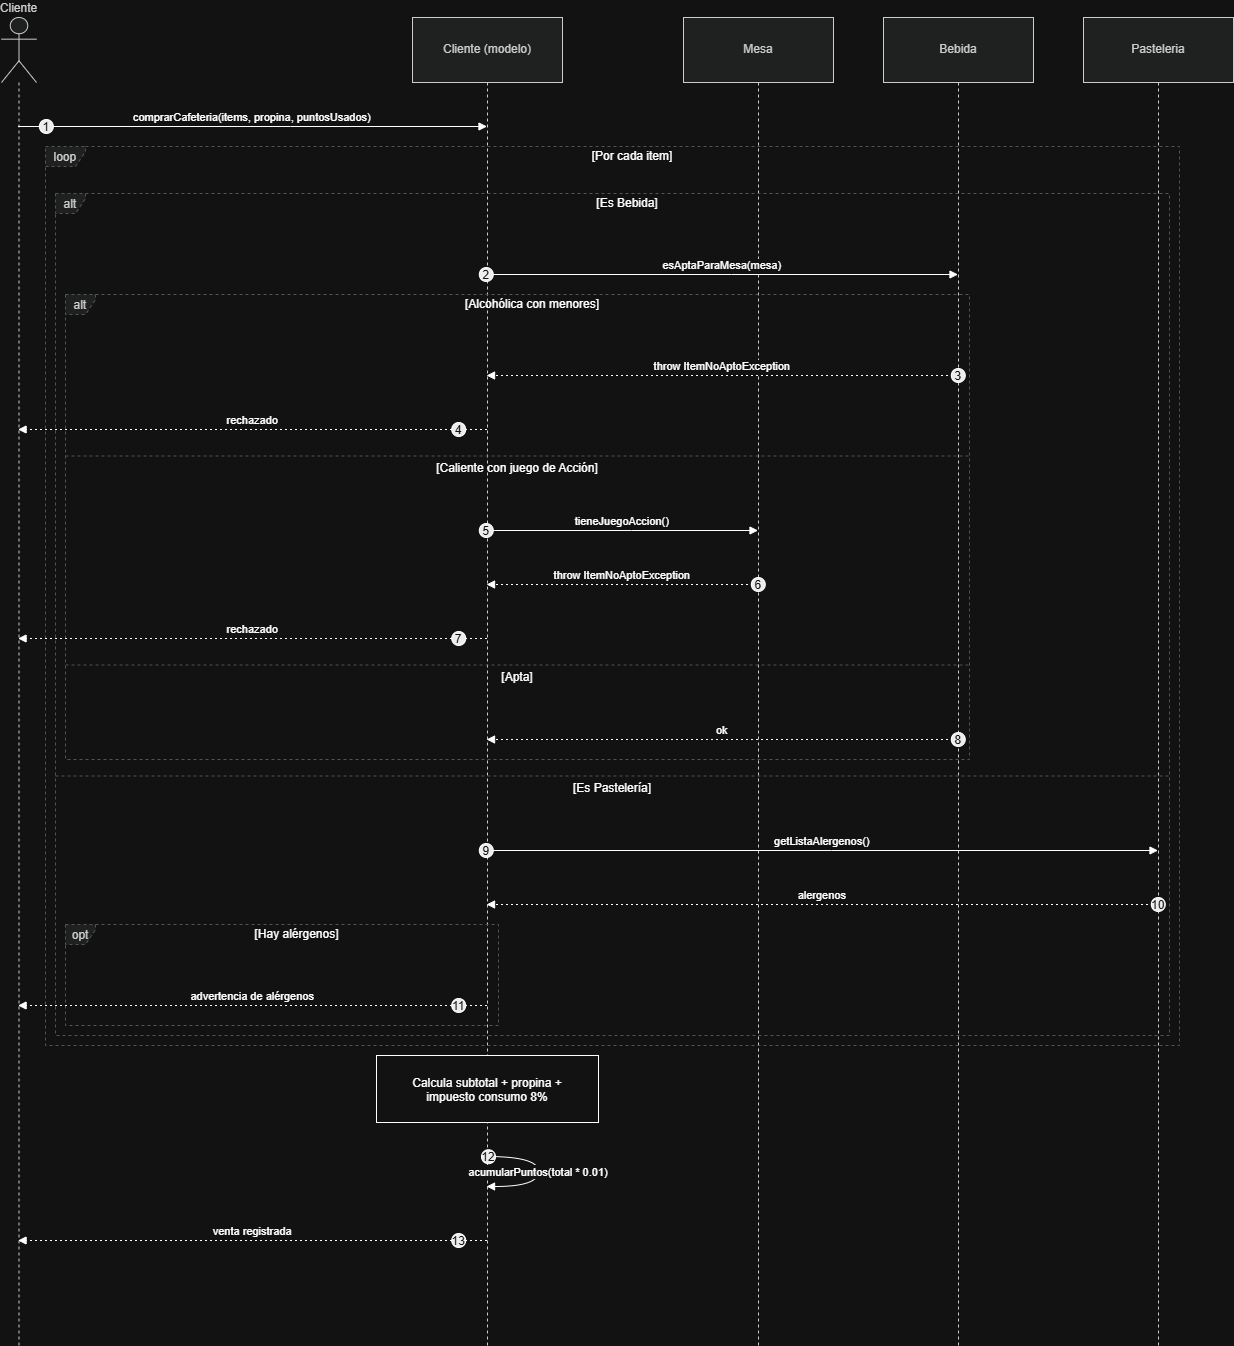

The diagram above was exported from draw.io. Its source (the exported page's mxGraphModel, read from the mxfile embedded in the PNG):
<mxGraphModel dx="1471" dy="803" grid="1" gridSize="10" guides="1" tooltips="1" connect="1" arrows="1" fold="1" page="1" pageScale="1" pageWidth="850" pageHeight="1100" math="0" shadow="0">
  <root>
    <mxCell id="0" />
    <mxCell id="1" parent="0" />
    <mxCell id="rtp3KtnhctQ7jumDLqC0-52" parent="1" style="shape=umlLifeline;perimeter=lifelinePerimeter;whiteSpace=wrap;container=1;dropTarget=0;collapsible=0;recursiveResize=0;outlineConnect=0;portConstraint=eastwest;newEdgeStyle={&quot;edgeStyle&quot;:&quot;elbowEdgeStyle&quot;,&quot;elbow&quot;:&quot;vertical&quot;,&quot;curved&quot;:0,&quot;rounded&quot;:0};participant=umlActor;verticalAlign=bottom;labelPosition=center;verticalLabelPosition=top;align=center;size=65;fillColor=light-dark(#eeeeee,#1f2020);strokeColor=light-dark(#999999,#cccccc);fontColor=light-dark(#333333,#cccccc);" value="Cliente" vertex="1">
      <mxGeometry height="1328" width="35" x="20" y="20" as="geometry" />
    </mxCell>
    <mxCell id="rtp3KtnhctQ7jumDLqC0-53" parent="1" style="shape=umlLifeline;perimeter=lifelinePerimeter;whiteSpace=wrap;container=1;dropTarget=0;collapsible=0;recursiveResize=0;outlineConnect=0;portConstraint=eastwest;newEdgeStyle={&quot;edgeStyle&quot;:&quot;elbowEdgeStyle&quot;,&quot;elbow&quot;:&quot;vertical&quot;,&quot;curved&quot;:0,&quot;rounded&quot;:0};size=65;fillColor=light-dark(#eeeeee,#1f2020);strokeColor=light-dark(#999999,#cccccc);fontColor=light-dark(#333333,#cccccc);" value="Cliente (modelo)" vertex="1">
      <mxGeometry height="1328" width="150" x="431" y="20" as="geometry" />
    </mxCell>
    <mxCell id="rtp3KtnhctQ7jumDLqC0-54" parent="1" style="shape=umlLifeline;perimeter=lifelinePerimeter;whiteSpace=wrap;container=1;dropTarget=0;collapsible=0;recursiveResize=0;outlineConnect=0;portConstraint=eastwest;newEdgeStyle={&quot;edgeStyle&quot;:&quot;elbowEdgeStyle&quot;,&quot;elbow&quot;:&quot;vertical&quot;,&quot;curved&quot;:0,&quot;rounded&quot;:0};size=65;fillColor=light-dark(#eeeeee,#1f2020);strokeColor=light-dark(#999999,#cccccc);fontColor=light-dark(#333333,#cccccc);" value="Mesa" vertex="1">
      <mxGeometry height="1328" width="150" x="702" y="20" as="geometry" />
    </mxCell>
    <mxCell id="rtp3KtnhctQ7jumDLqC0-55" parent="1" style="shape=umlLifeline;perimeter=lifelinePerimeter;whiteSpace=wrap;container=1;dropTarget=0;collapsible=0;recursiveResize=0;outlineConnect=0;portConstraint=eastwest;newEdgeStyle={&quot;edgeStyle&quot;:&quot;elbowEdgeStyle&quot;,&quot;elbow&quot;:&quot;vertical&quot;,&quot;curved&quot;:0,&quot;rounded&quot;:0};size=65;fillColor=light-dark(#eeeeee,#1f2020);strokeColor=light-dark(#999999,#cccccc);fontColor=light-dark(#333333,#cccccc);" value="Bebida" vertex="1">
      <mxGeometry height="1328" width="150" x="902" y="20" as="geometry" />
    </mxCell>
    <mxCell id="rtp3KtnhctQ7jumDLqC0-56" parent="1" style="shape=umlLifeline;perimeter=lifelinePerimeter;whiteSpace=wrap;container=1;dropTarget=0;collapsible=0;recursiveResize=0;outlineConnect=0;portConstraint=eastwest;newEdgeStyle={&quot;edgeStyle&quot;:&quot;elbowEdgeStyle&quot;,&quot;elbow&quot;:&quot;vertical&quot;,&quot;curved&quot;:0,&quot;rounded&quot;:0};size=65;fillColor=light-dark(#eeeeee,#1f2020);strokeColor=light-dark(#999999,#cccccc);fontColor=light-dark(#333333,#cccccc);" value="Pasteleria" vertex="1">
      <mxGeometry height="1328" width="150" x="1102" y="20" as="geometry" />
    </mxCell>
    <mxCell id="rtp3KtnhctQ7jumDLqC0-57" parent="1" style="shape=umlFrame;dashed=1;pointerEvents=0;dropTarget=0;strokeColor=#B3B3B3;height=20;width=30;fillColor=light-dark(#eeeeee,#1f2020);fontColor=light-dark(#333333,#cccccc);" value="alt" vertex="1">
      <mxGeometry height="465" width="904" x="84" y="297" as="geometry" />
    </mxCell>
    <mxCell id="rtp3KtnhctQ7jumDLqC0-58" parent="rtp3KtnhctQ7jumDLqC0-57" style="text;strokeColor=none;fillColor=none;align=center;verticalAlign=middle;whiteSpace=wrap;" value="[Alcohólica con menores]" vertex="1">
      <mxGeometry height="20" width="874" x="30" as="geometry" />
    </mxCell>
    <mxCell id="rtp3KtnhctQ7jumDLqC0-59" parent="rtp3KtnhctQ7jumDLqC0-57" style="shape=line;dashed=1;whiteSpace=wrap;verticalAlign=top;labelPosition=center;verticalLabelPosition=middle;align=center;strokeColor=#B3B3B3;" value="[Caliente con juego de Acción]" vertex="1">
      <mxGeometry height="3" width="904" y="160" as="geometry" />
    </mxCell>
    <mxCell id="rtp3KtnhctQ7jumDLqC0-60" parent="rtp3KtnhctQ7jumDLqC0-57" style="shape=line;dashed=1;whiteSpace=wrap;verticalAlign=top;labelPosition=center;verticalLabelPosition=middle;align=center;strokeColor=#B3B3B3;" value="[Apta]" vertex="1">
      <mxGeometry height="3" width="904" y="369" as="geometry" />
    </mxCell>
    <mxCell id="rtp3KtnhctQ7jumDLqC0-61" parent="1" style="shape=umlFrame;dashed=1;pointerEvents=0;dropTarget=0;strokeColor=#B3B3B3;height=20;width=30;fillColor=light-dark(#eeeeee,#1f2020);fontColor=light-dark(#333333,#cccccc);" value="opt" vertex="1">
      <mxGeometry height="101" width="433" x="84" y="927" as="geometry" />
    </mxCell>
    <mxCell id="rtp3KtnhctQ7jumDLqC0-62" parent="rtp3KtnhctQ7jumDLqC0-61" style="text;strokeColor=none;fillColor=none;align=center;verticalAlign=middle;whiteSpace=wrap;" value="[Hay alérgenos]" vertex="1">
      <mxGeometry height="20" width="403" x="30" as="geometry" />
    </mxCell>
    <mxCell id="rtp3KtnhctQ7jumDLqC0-63" parent="1" style="shape=umlFrame;dashed=1;pointerEvents=0;dropTarget=0;strokeColor=#B3B3B3;height=20;width=30;fillColor=light-dark(#eeeeee,#1f2020);fontColor=light-dark(#333333,#cccccc);" value="alt" vertex="1">
      <mxGeometry height="842" width="1114" x="74" y="196" as="geometry" />
    </mxCell>
    <mxCell id="rtp3KtnhctQ7jumDLqC0-64" parent="rtp3KtnhctQ7jumDLqC0-63" style="text;strokeColor=none;fillColor=none;align=center;verticalAlign=middle;whiteSpace=wrap;" value="[Es Bebida]" vertex="1">
      <mxGeometry height="20" width="1084" x="30" as="geometry" />
    </mxCell>
    <mxCell id="rtp3KtnhctQ7jumDLqC0-65" parent="rtp3KtnhctQ7jumDLqC0-63" style="shape=line;dashed=1;whiteSpace=wrap;verticalAlign=top;labelPosition=center;verticalLabelPosition=middle;align=center;strokeColor=#B3B3B3;" value="[Es Pastelería]" vertex="1">
      <mxGeometry height="3" width="1114" y="581" as="geometry" />
    </mxCell>
    <mxCell id="rtp3KtnhctQ7jumDLqC0-66" parent="1" style="shape=umlFrame;dashed=1;pointerEvents=0;dropTarget=0;strokeColor=#B3B3B3;height=20;width=40;fillColor=light-dark(#eeeeee,#1f2020);fontColor=light-dark(#333333,#cccccc);" value="loop" vertex="1">
      <mxGeometry height="899" width="1134" x="64" y="149" as="geometry" />
    </mxCell>
    <mxCell id="rtp3KtnhctQ7jumDLqC0-67" parent="rtp3KtnhctQ7jumDLqC0-66" style="text;strokeColor=none;fillColor=none;align=center;verticalAlign=middle;whiteSpace=wrap;" value="[Por cada item]" vertex="1">
      <mxGeometry height="20" width="1094" x="40" as="geometry" />
    </mxCell>
    <mxCell id="rtp3KtnhctQ7jumDLqC0-68" edge="1" parent="1" source="rtp3KtnhctQ7jumDLqC0-52" style="verticalAlign=bottom;edgeStyle=elbowEdgeStyle;elbow=vertical;curved=0;rounded=0;endArrow=block;" target="rtp3KtnhctQ7jumDLqC0-53" value="comprarCafeteria(items, propina, puntosUsados)">
      <mxGeometry relative="1" as="geometry">
        <Array as="points">
          <mxPoint x="309" y="129" />
        </Array>
      </mxGeometry>
    </mxCell>
    <mxCell id="rtp3KtnhctQ7jumDLqC0-69" parent="rtp3KtnhctQ7jumDLqC0-68" style="ellipse;aspect=fixed;fillColor=#000000;align=center;fontColor=#FFFFFF;" value="1" vertex="1">
      <mxGeometry height="14" relative="1" width="14" as="geometry">
        <mxPoint x="-213" y="-7" as="offset" />
      </mxGeometry>
    </mxCell>
    <mxCell id="rtp3KtnhctQ7jumDLqC0-70" edge="1" parent="1" source="rtp3KtnhctQ7jumDLqC0-53" style="verticalAlign=bottom;edgeStyle=elbowEdgeStyle;elbow=vertical;curved=0;rounded=0;endArrow=block;" target="rtp3KtnhctQ7jumDLqC0-55" value="esAptaParaMesa(mesa)">
      <mxGeometry relative="1" as="geometry">
        <Array as="points">
          <mxPoint x="750" y="277" />
        </Array>
      </mxGeometry>
    </mxCell>
    <mxCell id="rtp3KtnhctQ7jumDLqC0-71" parent="rtp3KtnhctQ7jumDLqC0-70" style="ellipse;aspect=fixed;fillColor=#000000;align=center;fontColor=#FFFFFF;" value="2" vertex="1">
      <mxGeometry height="14" relative="1" width="14" as="geometry">
        <mxPoint x="-243" y="-7" as="offset" />
      </mxGeometry>
    </mxCell>
    <mxCell id="rtp3KtnhctQ7jumDLqC0-72" edge="1" parent="1" source="rtp3KtnhctQ7jumDLqC0-55" style="verticalAlign=bottom;edgeStyle=elbowEdgeStyle;elbow=vertical;curved=0;rounded=0;dashed=1;dashPattern=2 3;endArrow=block;" target="rtp3KtnhctQ7jumDLqC0-53" value="throw ItemNoAptoException">
      <mxGeometry relative="1" as="geometry">
        <Array as="points">
          <mxPoint x="753" y="378" />
        </Array>
      </mxGeometry>
    </mxCell>
    <mxCell id="rtp3KtnhctQ7jumDLqC0-73" parent="rtp3KtnhctQ7jumDLqC0-72" style="ellipse;aspect=fixed;fillColor=#000000;align=center;fontColor=#FFFFFF;" value="3" vertex="1">
      <mxGeometry height="14" relative="1" width="14" as="geometry">
        <mxPoint x="229" y="-7" as="offset" />
      </mxGeometry>
    </mxCell>
    <mxCell id="rtp3KtnhctQ7jumDLqC0-74" edge="1" parent="1" source="rtp3KtnhctQ7jumDLqC0-53" style="verticalAlign=bottom;edgeStyle=elbowEdgeStyle;elbow=vertical;curved=0;rounded=0;dashed=1;dashPattern=2 3;endArrow=block;" target="rtp3KtnhctQ7jumDLqC0-52" value="rechazado">
      <mxGeometry relative="1" as="geometry">
        <Array as="points">
          <mxPoint x="312" y="432" />
        </Array>
      </mxGeometry>
    </mxCell>
    <mxCell id="rtp3KtnhctQ7jumDLqC0-75" parent="rtp3KtnhctQ7jumDLqC0-74" style="ellipse;aspect=fixed;fillColor=#000000;align=center;fontColor=#FFFFFF;" value="4" vertex="1">
      <mxGeometry height="14" relative="1" width="14" as="geometry">
        <mxPoint x="199" y="-7" as="offset" />
      </mxGeometry>
    </mxCell>
    <mxCell id="rtp3KtnhctQ7jumDLqC0-76" edge="1" parent="1" source="rtp3KtnhctQ7jumDLqC0-53" style="verticalAlign=bottom;edgeStyle=elbowEdgeStyle;elbow=vertical;curved=0;rounded=0;endArrow=block;" target="rtp3KtnhctQ7jumDLqC0-54" value="tieneJuegoAccion()">
      <mxGeometry relative="1" as="geometry">
        <Array as="points">
          <mxPoint x="650" y="533" />
        </Array>
      </mxGeometry>
    </mxCell>
    <mxCell id="rtp3KtnhctQ7jumDLqC0-77" parent="rtp3KtnhctQ7jumDLqC0-76" style="ellipse;aspect=fixed;fillColor=#000000;align=center;fontColor=#FFFFFF;" value="5" vertex="1">
      <mxGeometry height="14" relative="1" width="14" as="geometry">
        <mxPoint x="-143" y="-7" as="offset" />
      </mxGeometry>
    </mxCell>
    <mxCell id="rtp3KtnhctQ7jumDLqC0-78" edge="1" parent="1" source="rtp3KtnhctQ7jumDLqC0-54" style="verticalAlign=bottom;edgeStyle=elbowEdgeStyle;elbow=vertical;curved=0;rounded=0;dashed=1;dashPattern=2 3;endArrow=block;" target="rtp3KtnhctQ7jumDLqC0-53" value="throw ItemNoAptoException">
      <mxGeometry relative="1" as="geometry">
        <Array as="points">
          <mxPoint x="653" y="587" />
        </Array>
      </mxGeometry>
    </mxCell>
    <mxCell id="rtp3KtnhctQ7jumDLqC0-79" parent="rtp3KtnhctQ7jumDLqC0-78" style="ellipse;aspect=fixed;fillColor=#000000;align=center;fontColor=#FFFFFF;" value="6" vertex="1">
      <mxGeometry height="14" relative="1" width="14" as="geometry">
        <mxPoint x="129" y="-7" as="offset" />
      </mxGeometry>
    </mxCell>
    <mxCell id="rtp3KtnhctQ7jumDLqC0-80" edge="1" parent="1" source="rtp3KtnhctQ7jumDLqC0-53" style="verticalAlign=bottom;edgeStyle=elbowEdgeStyle;elbow=vertical;curved=0;rounded=0;dashed=1;dashPattern=2 3;endArrow=block;" target="rtp3KtnhctQ7jumDLqC0-52" value="rechazado">
      <mxGeometry relative="1" as="geometry">
        <Array as="points">
          <mxPoint x="312" y="641" />
        </Array>
      </mxGeometry>
    </mxCell>
    <mxCell id="rtp3KtnhctQ7jumDLqC0-81" parent="rtp3KtnhctQ7jumDLqC0-80" style="ellipse;aspect=fixed;fillColor=#000000;align=center;fontColor=#FFFFFF;" value="7" vertex="1">
      <mxGeometry height="14" relative="1" width="14" as="geometry">
        <mxPoint x="199" y="-7" as="offset" />
      </mxGeometry>
    </mxCell>
    <mxCell id="rtp3KtnhctQ7jumDLqC0-82" edge="1" parent="1" source="rtp3KtnhctQ7jumDLqC0-55" style="verticalAlign=bottom;edgeStyle=elbowEdgeStyle;elbow=vertical;curved=0;rounded=0;dashed=1;dashPattern=2 3;endArrow=block;" target="rtp3KtnhctQ7jumDLqC0-53" value="ok">
      <mxGeometry relative="1" as="geometry">
        <Array as="points">
          <mxPoint x="753" y="742" />
        </Array>
      </mxGeometry>
    </mxCell>
    <mxCell id="rtp3KtnhctQ7jumDLqC0-83" parent="rtp3KtnhctQ7jumDLqC0-82" style="ellipse;aspect=fixed;fillColor=#000000;align=center;fontColor=#FFFFFF;" value="8" vertex="1">
      <mxGeometry height="14" relative="1" width="14" as="geometry">
        <mxPoint x="229" y="-7" as="offset" />
      </mxGeometry>
    </mxCell>
    <mxCell id="rtp3KtnhctQ7jumDLqC0-84" edge="1" parent="1" source="rtp3KtnhctQ7jumDLqC0-53" style="verticalAlign=bottom;edgeStyle=elbowEdgeStyle;elbow=vertical;curved=0;rounded=0;endArrow=block;" target="rtp3KtnhctQ7jumDLqC0-56" value="getListaAlergenos()">
      <mxGeometry relative="1" as="geometry">
        <Array as="points">
          <mxPoint x="850" y="853" />
        </Array>
      </mxGeometry>
    </mxCell>
    <mxCell id="rtp3KtnhctQ7jumDLqC0-85" parent="rtp3KtnhctQ7jumDLqC0-84" style="ellipse;aspect=fixed;fillColor=#000000;align=center;fontColor=#FFFFFF;" value="9" vertex="1">
      <mxGeometry height="14" relative="1" width="14" as="geometry">
        <mxPoint x="-343" y="-7" as="offset" />
      </mxGeometry>
    </mxCell>
    <mxCell id="rtp3KtnhctQ7jumDLqC0-86" edge="1" parent="1" source="rtp3KtnhctQ7jumDLqC0-56" style="verticalAlign=bottom;edgeStyle=elbowEdgeStyle;elbow=vertical;curved=0;rounded=0;dashed=1;dashPattern=2 3;endArrow=block;" target="rtp3KtnhctQ7jumDLqC0-53" value="alergenos">
      <mxGeometry relative="1" as="geometry">
        <Array as="points">
          <mxPoint x="853" y="907" />
        </Array>
      </mxGeometry>
    </mxCell>
    <mxCell id="rtp3KtnhctQ7jumDLqC0-87" parent="rtp3KtnhctQ7jumDLqC0-86" style="ellipse;aspect=fixed;fillColor=#000000;align=center;fontColor=#FFFFFF;" value="10" vertex="1">
      <mxGeometry height="14" relative="1" width="14" as="geometry">
        <mxPoint x="329" y="-7" as="offset" />
      </mxGeometry>
    </mxCell>
    <mxCell id="rtp3KtnhctQ7jumDLqC0-88" edge="1" parent="1" source="rtp3KtnhctQ7jumDLqC0-53" style="verticalAlign=bottom;edgeStyle=elbowEdgeStyle;elbow=vertical;curved=0;rounded=0;dashed=1;dashPattern=2 3;endArrow=block;" target="rtp3KtnhctQ7jumDLqC0-52" value="advertencia de alérgenos">
      <mxGeometry relative="1" as="geometry">
        <Array as="points">
          <mxPoint x="312" y="1008" />
        </Array>
      </mxGeometry>
    </mxCell>
    <mxCell id="rtp3KtnhctQ7jumDLqC0-89" parent="rtp3KtnhctQ7jumDLqC0-88" style="ellipse;aspect=fixed;fillColor=#000000;align=center;fontColor=#FFFFFF;" value="11" vertex="1">
      <mxGeometry height="14" relative="1" width="14" as="geometry">
        <mxPoint x="199" y="-7" as="offset" />
      </mxGeometry>
    </mxCell>
    <mxCell id="rtp3KtnhctQ7jumDLqC0-90" edge="1" parent="1" source="rtp3KtnhctQ7jumDLqC0-53" style="curved=1;endArrow=block;rounded=0;" target="rtp3KtnhctQ7jumDLqC0-53" value="acumularPuntos(total * 0.01)">
      <mxGeometry relative="1" as="geometry">
        <Array as="points">
          <mxPoint x="557" y="1159" />
          <mxPoint x="557" y="1189" />
        </Array>
      </mxGeometry>
    </mxCell>
    <mxCell id="rtp3KtnhctQ7jumDLqC0-91" parent="rtp3KtnhctQ7jumDLqC0-90" style="ellipse;aspect=fixed;fillColor=#000000;align=center;fontColor=#FFFFFF;" value="12" vertex="1">
      <mxGeometry height="14" relative="1" width="14" as="geometry">
        <mxPoint x="-57" y="-22" as="offset" />
      </mxGeometry>
    </mxCell>
    <mxCell id="rtp3KtnhctQ7jumDLqC0-92" edge="1" parent="1" source="rtp3KtnhctQ7jumDLqC0-53" style="verticalAlign=bottom;edgeStyle=elbowEdgeStyle;elbow=vertical;curved=0;rounded=0;dashed=1;dashPattern=2 3;endArrow=block;" target="rtp3KtnhctQ7jumDLqC0-52" value="venta registrada">
      <mxGeometry relative="1" as="geometry">
        <Array as="points">
          <mxPoint x="312" y="1243" />
        </Array>
      </mxGeometry>
    </mxCell>
    <mxCell id="rtp3KtnhctQ7jumDLqC0-93" parent="rtp3KtnhctQ7jumDLqC0-92" style="ellipse;aspect=fixed;fillColor=#000000;align=center;fontColor=#FFFFFF;" value="13" vertex="1">
      <mxGeometry height="14" relative="1" width="14" as="geometry">
        <mxPoint x="199" y="-7" as="offset" />
      </mxGeometry>
    </mxCell>
    <mxCell id="rtp3KtnhctQ7jumDLqC0-94" parent="1" style="" value="Calcula subtotal + propina +&#10;impuesto consumo 8%" vertex="1">
      <mxGeometry height="67" width="222" x="395" y="1058" as="geometry" />
    </mxCell>
  </root>
</mxGraphModel>